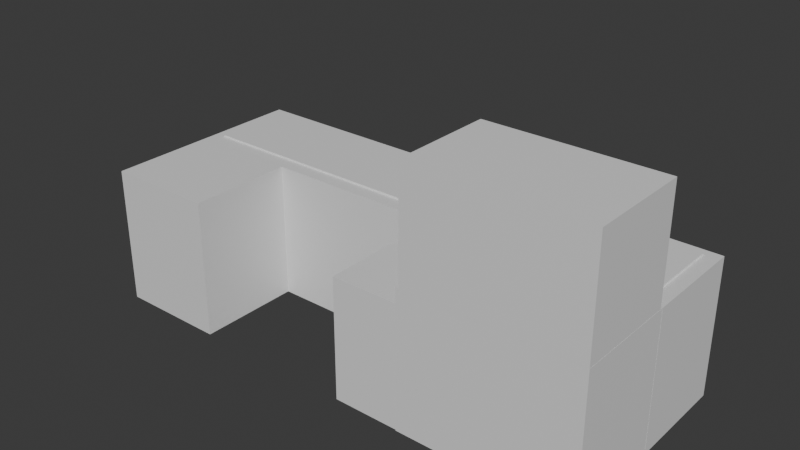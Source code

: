 # Source: cashierBooth.blend  (saved by Blender 4.2.66; exported with 4.5.12 LTS)
import bpy
from mathutils import Matrix  # noqa: F401  (used for matrix-valued properties, if any)

bpy.ops.wm.read_factory_settings(use_empty=True)
scene = bpy.context.scene
scene.name = 'Scene'

# ---- collections
col_collection = bpy.data.collections.new('Collection'); scene.collection.children.link(col_collection)

# ---- materials (node trees are filled in below, after node groups)
mat_cashierbooth = bpy.data.materials.new('CashierBooth')

# ---- material node trees
mat_cashierbooth.use_nodes = True; mat_cashierbooth.node_tree.nodes.clear()
_N = mat_cashierbooth.node_tree.nodes; _L = mat_cashierbooth.node_tree.links
n0 = _N.new('ShaderNodeBsdfPrincipled'); n0.name = 'Principled BSDF'; n0.location = (10, 300)
n1 = _N.new('ShaderNodeOutputMaterial'); n1.name = 'Material Output'; n1.location = (300, 300)
_L.new(n0.outputs[0], n1.inputs[0])
n1.is_active_output = True

# ---- world
world_world = bpy.data.worlds.new('World'); scene.world = world_world
world_world.use_nodes = True; world_world.node_tree.nodes.clear()
_N = world_world.node_tree.nodes; _L = world_world.node_tree.links
n0 = _N.new('ShaderNodeOutputWorld'); n0.name = 'World Output'; n0.location = (300, 300)
n1 = _N.new('ShaderNodeBackground'); n1.name = 'Background'; n1.location = (10, 300)
n1.inputs[0].default_value = (0.05088, 0.05088, 0.05088, 1.0)
_L.new(n1.outputs[0], n0.inputs[0])
n0.is_active_output = True
world_world.color = (0.05088, 0.05088, 0.05088)
world_world.use_sun_shadow = False
world_world.sun_shadow_jitter_overblur = 0.0

# ---- meshes
me_cashierbooth = bpy.data.meshes.new('CashierBooth')
me_cashierbooth.from_pydata([(-5.397, -3.378, 8.869), (-5.397, -3.378, 15.91), (-5.397, 3.161, 8.869), (-5.397, 3.161, 15.91), (5.603, -3.378, 8.869), (5.603, -3.378, 15.91), (5.603, 3.161, 8.869), (5.603, 3.161, 15.91), (-20.42, 3.375, 8.869), (-20.42, 3.375, -0.03394), (-20.42, -3.375, 8.869), (-20.42, -3.375, -0.03394), (-27.46, 3.375, 8.869), (-27.46, 3.375, -0.03394), (-27.46, -3.375, 8.869), (-27.46, -3.375, -0.03394), (5.609, 3.375, 8.869), (5.609, 3.375, -0.03394), (5.609, -3.375, 8.869), (5.609, -3.375, -0.03394), (-5.609, 3.375, 8.869), (-5.609, 3.375, -0.03394), (-5.609, -3.375, 8.869), (-5.609, -3.375, -0.03394), (-5.606, 3.326, 7.855), (-5.606, 3.326, -0.02186), (-5.606, -3.326, 7.855), (-5.606, -3.326, -0.02186), (-9.947, 3.326, 7.855), (-9.947, 3.326, -0.02186), (-9.947, -3.326, 7.855), (-9.947, -3.326, -0.02186), (5.614, 10.12, 8.869), (5.614, 10.12, -0.03394), (5.614, 3.374, 8.869), (5.614, 3.374, -0.03394), (-27.46, 10.12, 8.869), (-27.46, 10.12, -0.03394), (-27.46, 3.374, 8.869), (-27.46, 3.374, -0.03394), (-26.75, 4.387, 8.869), (-26.75, 4.387, 8.978), (-26.75, 9.558, 8.869), (-26.75, 9.558, 8.978), (4.676, 4.387, 8.869), (4.676, 4.387, 8.978), (4.676, 9.558, 8.869), (4.676, 9.558, 8.978)], [], [(0, 1, 3, 2), (2, 3, 7, 6), (6, 7, 5, 4), (4, 5, 1, 0), (2, 6, 4, 0), (7, 3, 1, 5), (8, 12, 14, 10), (11, 10, 14, 15), (15, 14, 12, 13), (13, 9, 11, 15), (9, 8, 10, 11), (13, 12, 8, 9), (16, 20, 22, 18), (19, 18, 22, 23), (23, 22, 20, 21), (21, 17, 19, 23), (17, 16, 18, 19), (21, 20, 16, 17), (24, 28, 30, 26), (27, 26, 30, 31), (31, 30, 28, 29), (29, 25, 27, 31), (25, 24, 26, 27), (29, 28, 24, 25), (32, 36, 38, 34), (35, 34, 38, 39), (39, 38, 36, 37), (37, 33, 35, 39), (33, 32, 34, 35), (37, 36, 32, 33), (40, 41, 43, 42), (42, 43, 47, 46), (46, 47, 45, 44), (44, 45, 41, 40), (42, 46, 44, 40), (47, 43, 41, 45)])
_uv = me_cashierbooth.uv_layers.new(name='UVMap')
_uv.uv.foreach_set('vector', [0.375, 0.0, 0.625, 0.0, 0.625, 0.25, 0.375, 0.25, 0.375, 0.25, 0.625, 0.25, 0.625, 0.5, 0.375, 0.5, 0.375, 0.5, 0.625, 0.5, 0.625, 0.75, 0.375, 0.75, 0.375, 0.75, 0.625, 0.75, 0.625, 1.0, 0.375, 1.0, 0.125, 0.5, 0.375, 0.5, 0.375, 0.75, 0.125, 0.75, 0.625, 0.5, 0.875, 0.5, 0.875, 0.75, 0.625, 0.75, 0.625, 0.5, 0.875, 0.5, 0.875, 0.75, 0.625, 0.75, 0.375, 0.75, 0.625, 0.75, 0.625, 1.0, 0.375, 1.0, 0.375, 0.0, 0.625, 0.0, 0.625, 0.25, 0.375, 0.25, 0.125, 0.5, 0.375, 0.5, 0.375, 0.75, 0.125, 0.75, 0.375, 0.5, 0.625, 0.5, 0.625, 0.75, 0.375, 0.75, 0.375, 0.25, 0.625, 0.25, 0.625, 0.5, 0.375, 0.5, 0.625, 0.5, 0.875, 0.5, 0.875, 0.75, 0.625, 0.75, 0.375, 0.75, 0.625, 0.75, 0.625, 1.0, 0.375, 1.0, 0.375, 0.0, 0.625, 0.0, 0.625, 0.25, 0.375, 0.25, 0.125, 0.5, 0.375, 0.5, 0.375, 0.75, 0.125, 0.75, 0.375, 0.5, 0.625, 0.5, 0.625, 0.75, 0.375, 0.75, 0.375, 0.25, 0.625, 0.25, 0.625, 0.5, 0.375, 0.5, 0.625, 0.5, 0.875, 0.5, 0.875, 0.75, 0.625, 0.75, 0.375, 0.75, 0.625, 0.75, 0.625, 1.0, 0.375, 1.0, 0.375, 0.0, 0.625, 0.0, 0.625, 0.25, 0.375, 0.25, 0.125, 0.5, 0.375, 0.5, 0.375, 0.75, 0.125, 0.75, 0.375, 0.5, 0.625, 0.5, 0.625, 0.75, 0.375, 0.75, 0.375, 0.25, 0.625, 0.25, 0.625, 0.5, 0.375, 0.5, 0.625, 0.5, 0.875, 0.5, 0.875, 0.75, 0.625, 0.75, 0.375, 0.75, 0.625, 0.75, 0.625, 1.0, 0.375, 1.0, 0.375, 0.0, 0.625, 0.0, 0.625, 0.25, 0.375, 0.25, 0.125, 0.5, 0.375, 0.5, 0.375, 0.75, 0.125, 0.75, 0.375, 0.5, 0.625, 0.5, 0.625, 0.75, 0.375, 0.75, 0.375, 0.25, 0.625, 0.25, 0.625, 0.5, 0.375, 0.5, 0.375, 0.0, 0.625, 0.0, 0.625, 0.25, 0.375, 0.25, 0.375, 0.25, 0.625, 0.25, 0.625, 0.5, 0.375, 0.5, 0.375, 0.5, 0.625, 0.5, 0.625, 0.75, 0.375, 0.75, 0.375, 0.75, 0.625, 0.75, 0.625, 1.0, 0.375, 1.0, 0.125, 0.5, 0.375, 0.5, 0.375, 0.75, 0.125, 0.75, 0.625, 0.5, 0.875, 0.5, 0.875, 0.75, 0.625, 0.75])
me_cashierbooth.materials.append(mat_cashierbooth)
me_cashierbooth.update()

# ---- objects
ob_cashierbooth = bpy.data.objects.new('CashierBooth', me_cashierbooth)

# ---- transforms, parenting, visibility, modifiers, constraints
ob_cashierbooth.location = (0.0, 0.0, 0.0)

# ---- collection membership
col_collection.objects.link(ob_cashierbooth)

# ---- scene / render settings (as saved in the file)
scene.frame_start = 1; scene.frame_end = 250; scene.frame_set(1)
scene.render.engine = 'BLENDER_EEVEE_NEXT'
scene.cycles.sampling_pattern = 'TABULATED_SOBOL'
bpy.context.view_layer.update()

# ---- added for rendering (the .blend has no active camera and no usable light): camera, sun
cam_auto = bpy.data.cameras.new('AutoCamera')
cam_auto.lens = 50.0
cam_auto.sensor_width = 36.0
cam_auto.clip_end = 1000.0
ob_auto_camera = bpy.data.objects.new('AutoCamera', cam_auto)
scene.collection.objects.link(ob_auto_camera)
ob_auto_camera.location = (25.2733, -40.0637, 36.8975)
ob_auto_camera.rotation_euler = (1.09748, -7.21219e-08, 0.694738)
scene.camera = ob_auto_camera
light_auto_sun = bpy.data.lights.new('AutoSun', 'SUN')
light_auto_sun.energy = 3.0
light_auto_sun.angle = 0.0523599
ob_auto_sun = bpy.data.objects.new('AutoSun', light_auto_sun)
scene.collection.objects.link(ob_auto_sun)
ob_auto_sun.rotation_euler = (0.872665, 0.174533, 0.523599)
bpy.context.view_layer.update()
